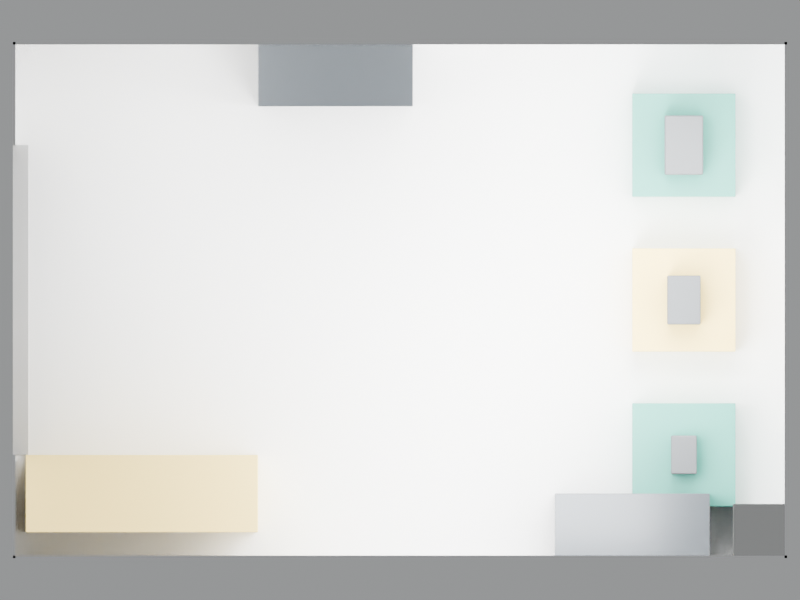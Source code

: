 # Source: booth.blend  (saved by Blender 4.2.66; exported with 4.5.12 LTS)
import bpy
from mathutils import Matrix  # noqa: F401  (used for matrix-valued properties, if any)

bpy.ops.wm.read_factory_settings(use_empty=True)
scene = bpy.context.scene
scene.name = 'Scene'

# ---- images (referenced by path relative to the original .blend; pixels are not part of the script)
import os
ASSET_DIR = os.environ.get("B2B_ASSET_DIR", "")  # directory of the original .blend (textures are referenced by path, not embedded)
HERE = os.path.dirname(os.path.abspath(__file__))  # packed textures are extracted next to this script under _unpacked/

def load_image(name, relpath, width, height, colorspace="sRGB"):
    """Load a texture the original file referenced (path relative to the .blend, or extracted next to this script)."""
    p = next((c for c in (os.path.join(HERE, relpath), os.path.join(ASSET_DIR, relpath)) if relpath and os.path.exists(c)), "")
    if p:
        img = bpy.data.images.load(p, check_existing=True)
        img.name = name
    else:  # same state as the original file: an image datablock whose file is absent (Cycles renders it pink)
        img = bpy.data.images.new(name, width, height)
        img.source = "FILE"
        img.filepath = "//" + (relpath or name)
    img.colorspace_settings.name = colorspace
    return img
img_logo_png = load_image('logo.png', '_unpacked/logo.f51faae1.png', 1800, 600, 'sRGB')

# ---- materials (node trees are filled in below, after node groups)
mat_mat_wall_white = bpy.data.materials.new('mat_wall_white')
mat_mat_brand_primary = bpy.data.materials.new('mat_brand_primary')
mat_mat_floor = bpy.data.materials.new('mat_floor')
mat_adversarial_white_back_wall = bpy.data.materials.new('adversarial_white_back_wall')
mat_mat_cabinet = bpy.data.materials.new('mat_cabinet')
mat_mat_brand_secondary = bpy.data.materials.new('mat_brand_secondary')
mat_mat_product = bpy.data.materials.new('mat_product')
mat_mat_column = bpy.data.materials.new('mat_column')
mat_mat_entrance_marker = bpy.data.materials.new('mat_entrance_marker')
mat_mat_logo = bpy.data.materials.new('mat_logo')

# ---- material node trees
mat_mat_wall_white.use_nodes = True; mat_mat_wall_white.node_tree.nodes.clear()
_N = mat_mat_wall_white.node_tree.nodes; _L = mat_mat_wall_white.node_tree.links
n0 = _N.new('ShaderNodeBsdfPrincipled'); n0.name = 'Principled BSDF'; n0.location = (10, 300)
n0.inputs[0].default_value = (0.82, 0.83, 0.84, 1.0)
n0.inputs[2].default_value = 0.6
n1 = _N.new('ShaderNodeOutputMaterial'); n1.name = 'Material Output'; n1.location = (300, 300)
_L.new(n0.outputs[0], n1.inputs[0])
n1.is_active_output = True
mat_mat_brand_primary.use_nodes = True; mat_mat_brand_primary.node_tree.nodes.clear()
_N = mat_mat_brand_primary.node_tree.nodes; _L = mat_mat_brand_primary.node_tree.links
n0 = _N.new('ShaderNodeBsdfPrincipled'); n0.name = 'Principled BSDF'; n0.location = (10, 300)
n0.inputs[0].default_value = (0.1216, 0.4353, 0.3608, 1.0)
n0.inputs[2].default_value = 0.45
n1 = _N.new('ShaderNodeOutputMaterial'); n1.name = 'Material Output'; n1.location = (300, 300)
_L.new(n0.outputs[0], n1.inputs[0])
n1.is_active_output = True
mat_mat_floor.use_nodes = True; mat_mat_floor.node_tree.nodes.clear()
_N = mat_mat_floor.node_tree.nodes; _L = mat_mat_floor.node_tree.links
n0 = _N.new('ShaderNodeBsdfPrincipled'); n0.name = 'Principled BSDF'; n0.location = (10, 300)
n0.inputs[0].default_value = (0.28, 0.29, 0.3, 1.0)
n1 = _N.new('ShaderNodeOutputMaterial'); n1.name = 'Material Output'; n1.location = (300, 300)
_L.new(n0.outputs[0], n1.inputs[0])
n1.is_active_output = True
mat_adversarial_white_back_wall.use_nodes = True; mat_adversarial_white_back_wall.node_tree.nodes.clear()
_N = mat_adversarial_white_back_wall.node_tree.nodes; _L = mat_adversarial_white_back_wall.node_tree.links
n0 = _N.new('ShaderNodeBsdfPrincipled'); n0.name = 'Principled BSDF'; n0.location = (10, 300)
n0.inputs[0].default_value = (1.0, 1.0, 1.0, 1.0)
n1 = _N.new('ShaderNodeOutputMaterial'); n1.name = 'Material Output'; n1.location = (300, 300)
_L.new(n0.outputs[0], n1.inputs[0])
n1.is_active_output = True
mat_mat_cabinet.use_nodes = True; mat_mat_cabinet.node_tree.nodes.clear()
_N = mat_mat_cabinet.node_tree.nodes; _L = mat_mat_cabinet.node_tree.links
n0 = _N.new('ShaderNodeBsdfPrincipled'); n0.name = 'Principled BSDF'; n0.location = (10, 300)
n0.inputs[0].default_value = (0.09, 0.1, 0.11, 1.0)
n0.inputs[2].default_value = 0.35
n1 = _N.new('ShaderNodeOutputMaterial'); n1.name = 'Material Output'; n1.location = (300, 300)
_L.new(n0.outputs[0], n1.inputs[0])
n1.is_active_output = True
mat_mat_brand_secondary.use_nodes = True; mat_mat_brand_secondary.node_tree.nodes.clear()
_N = mat_mat_brand_secondary.node_tree.nodes; _L = mat_mat_brand_secondary.node_tree.links
n0 = _N.new('ShaderNodeBsdfPrincipled'); n0.name = 'Principled BSDF'; n0.location = (10, 300)
n0.inputs[0].default_value = (0.949, 0.7569, 0.3059, 1.0)
n0.inputs[2].default_value = 0.4
n1 = _N.new('ShaderNodeOutputMaterial'); n1.name = 'Material Output'; n1.location = (300, 300)
_L.new(n0.outputs[0], n1.inputs[0])
n1.is_active_output = True
mat_mat_product.use_nodes = True; mat_mat_product.node_tree.nodes.clear()
_N = mat_mat_product.node_tree.nodes; _L = mat_mat_product.node_tree.links
n0 = _N.new('ShaderNodeBsdfPrincipled'); n0.name = 'Principled BSDF'; n0.location = (10, 300)
n0.inputs[0].default_value = (0.16, 0.17, 0.18, 1.0)
n0.inputs[2].default_value = 0.4
n1 = _N.new('ShaderNodeOutputMaterial'); n1.name = 'Material Output'; n1.location = (300, 300)
_L.new(n0.outputs[0], n1.inputs[0])
n1.is_active_output = True
mat_mat_column.use_nodes = True; mat_mat_column.node_tree.nodes.clear()
_N = mat_mat_column.node_tree.nodes; _L = mat_mat_column.node_tree.links
n0 = _N.new('ShaderNodeBsdfPrincipled'); n0.name = 'Principled BSDF'; n0.location = (10, 300)
n0.inputs[0].default_value = (0.75, 0.75, 0.74, 1.0)
n0.inputs[2].default_value = 0.6
n1 = _N.new('ShaderNodeOutputMaterial'); n1.name = 'Material Output'; n1.location = (300, 300)
_L.new(n0.outputs[0], n1.inputs[0])
n1.is_active_output = True
mat_mat_entrance_marker.use_nodes = True; mat_mat_entrance_marker.node_tree.nodes.clear()
_N = mat_mat_entrance_marker.node_tree.nodes; _L = mat_mat_entrance_marker.node_tree.links
n0 = _N.new('ShaderNodeBsdfPrincipled'); n0.name = 'Principled BSDF'; n0.location = (10, 300)
n0.inputs[0].default_value = (0.55, 0.55, 0.55, 1.0)
n0.inputs[2].default_value = 0.7
n1 = _N.new('ShaderNodeOutputMaterial'); n1.name = 'Material Output'; n1.location = (300, 300)
_L.new(n0.outputs[0], n1.inputs[0])
n1.is_active_output = True
mat_mat_logo.use_nodes = True; mat_mat_logo.node_tree.nodes.clear()
_N = mat_mat_logo.node_tree.nodes; _L = mat_mat_logo.node_tree.links
n0 = _N.new('ShaderNodeBsdfPrincipled'); n0.name = 'Principled BSDF'; n0.location = (10, 300)
n1 = _N.new('ShaderNodeOutputMaterial'); n1.name = 'Material Output'; n1.location = (300, 300)
n2 = _N.new('ShaderNodeTexImage'); n2.name = 'Image Texture'; n2.location = (0, 0)
n2.image = img_logo_png
_L.new(n0.outputs[0], n1.inputs[0])
_L.new(n2.outputs[0], n0.inputs[0])
_L.new(n2.outputs[1], n0.inputs[4])
n1.is_active_output = True

# ---- world
world_world = bpy.data.worlds.new('World'); scene.world = world_world
world_world.use_nodes = True; world_world.node_tree.nodes.clear()
_N = world_world.node_tree.nodes; _L = world_world.node_tree.links
n0 = _N.new('ShaderNodeBackground'); n0.name = 'Background'; n0.location = (10, 300)
n0.inputs[0].default_value = (0.85, 0.87, 0.88, 1.0)
n0.inputs[1].default_value = 0.35
n1 = _N.new('ShaderNodeOutputWorld'); n1.name = 'World Output'; n1.location = (300, 300)
_L.new(n0.outputs[0], n1.inputs[0])
n1.is_active_output = True

# ---- cameras
cam_cam_entrance = bpy.data.cameras.new('cam_entrance')
cam_cam_entrance.lens = 35.0
cam_cam_top = bpy.data.cameras.new('cam_top')
cam_cam_top.type = 'ORTHO'
cam_cam_top.ortho_scale = 6.2

# ---- lights
light_key = bpy.data.lights.new('key', 'AREA')
light_key.energy = 220.0
light_key.size = 2.0
light_fill = bpy.data.lights.new('fill', 'AREA')
light_fill.energy = 90.0
light_fill.size = 2.0
light_rim = bpy.data.lights.new('rim', 'AREA')
light_rim.energy = 120.0
light_rim.size = 1.5

# ---- meshes
me_booth_shell = bpy.data.meshes.new('booth_shell')
me_booth_shell.from_pydata([(-3.0, -2.0, -0.01), (-3.0, -2.0, 0.01), (-3.0, 2.0, -0.01), (-3.0, 2.0, 0.01), (3.0, -2.0, -0.01), (3.0, -2.0, 0.01), (3.0, 2.0, -0.01), (3.0, 2.0, 0.01), (2.98, -2.0, 0.01), (2.98, -2.0, 4.01), (2.98, 2.0, 0.01), (2.98, 2.0, 4.01), (3.0, -2.0, 0.01), (3.0, -2.0, 4.01), (3.0, 2.0, 0.01), (3.0, 2.0, 4.01), (-3.0, -2.0, 0.01), (-3.0, -2.0, 4.01), (-3.0, -1.98, 0.01), (-3.0, -1.98, 4.01), (3.0, -2.0, 0.01), (3.0, -2.0, 4.01), (3.0, -1.98, 0.01), (3.0, -1.98, 4.01), (-3.0, 1.98, 0.01), (-3.0, 1.98, 4.01), (-3.0, 2.0, 0.01), (-3.0, 2.0, 4.01), (3.0, 1.98, 0.01), (3.0, 1.98, 4.01), (3.0, 2.0, 0.01), (3.0, 2.0, 4.01), (-3.0, -2.0, 0.01), (-3.0, -2.0, 4.01), (-3.0, -1.2, 0.01), (-3.0, -1.2, 4.01), (-2.98, -2.0, 0.01), (-2.98, -2.0, 4.01), (-2.98, -1.2, 0.01), (-2.98, -1.2, 4.01), (-3.0, 1.2, 0.01), (-3.0, 1.2, 4.01), (-3.0, 2.0, 0.01), (-3.0, 2.0, 4.01), (-2.98, 1.2, 0.01), (-2.98, 1.2, 4.01), (-2.98, 2.0, 0.01), (-2.98, 2.0, 4.01)], [], [(0, 1, 3, 2), (2, 3, 7, 6), (6, 7, 5, 4), (4, 5, 1, 0), (2, 6, 4, 0), (7, 3, 1, 5), (8, 9, 11, 10), (10, 11, 15, 14), (14, 15, 13, 12), (12, 13, 9, 8), (10, 14, 12, 8), (15, 11, 9, 13), (16, 17, 19, 18), (18, 19, 23, 22), (22, 23, 21, 20), (20, 21, 17, 16), (18, 22, 20, 16), (23, 19, 17, 21), (24, 25, 27, 26), (26, 27, 31, 30), (30, 31, 29, 28), (28, 29, 25, 24), (26, 30, 28, 24), (31, 27, 25, 29), (32, 33, 35, 34), (34, 35, 39, 38), (38, 39, 37, 36), (36, 37, 33, 32), (34, 38, 36, 32), (39, 35, 33, 37), (40, 41, 43, 42), (42, 43, 47, 46), (46, 47, 45, 44), (44, 45, 41, 40), (42, 46, 44, 40), (47, 43, 41, 45)])
me_booth_shell.polygons.foreach_set('material_index', [3, 3, 3, 3, 3, 3, 3, 3, 3, 3, 3, 3, 3, 3, 3, 3, 3, 3, 3, 3, 3, 3, 3, 3, 3, 3, 3, 3, 3, 3, 3, 3, 3, 3, 3, 3])
me_booth_shell.materials.append(mat_mat_wall_white)
me_booth_shell.materials.append(mat_mat_brand_primary)
me_booth_shell.materials.append(mat_mat_floor)
me_booth_shell.materials.append(mat_adversarial_white_back_wall)
me_booth_shell.update()
me_cabinet_01 = bpy.data.meshes.new('cabinet_01')
me_cabinet_01.from_pydata([(-0.6, -0.25, -1.0), (-0.6, -0.25, 1.0), (-0.6, 0.25, -1.0), (-0.6, 0.25, 1.0), (0.6, -0.25, -1.0), (0.6, -0.25, 1.0), (0.6, 0.25, -1.0), (0.6, 0.25, 1.0)], [], [(0, 1, 3, 2), (2, 3, 7, 6), (6, 7, 5, 4), (4, 5, 1, 0), (2, 6, 4, 0), (7, 3, 1, 5)])
me_cabinet_01.materials.append(mat_mat_cabinet)
me_cabinet_01.update()
me_cabinet_02 = bpy.data.meshes.new('cabinet_02')
me_cabinet_02.from_pydata([(-0.6, -0.25, -1.0), (-0.6, -0.25, 1.0), (-0.6, 0.25, -1.0), (-0.6, 0.25, 1.0), (0.6, -0.25, -1.0), (0.6, -0.25, 1.0), (0.6, 0.25, -1.0), (0.6, 0.25, 1.0)], [], [(0, 1, 3, 2), (2, 3, 7, 6), (6, 7, 5, 4), (4, 5, 1, 0), (2, 6, 4, 0), (7, 3, 1, 5)])
me_cabinet_02.materials.append(mat_mat_cabinet)
me_cabinet_02.update()
me_counter = bpy.data.meshes.new('counter')
me_counter.from_pydata([(-0.9, -0.3, -0.5), (-0.9, -0.3, 0.5), (-0.9, 0.3, -0.5), (-0.9, 0.3, 0.5), (0.9, -0.3, -0.5), (0.9, -0.3, 0.5), (0.9, 0.3, -0.5), (0.9, 0.3, 0.5)], [], [(0, 1, 3, 2), (2, 3, 7, 6), (6, 7, 5, 4), (4, 5, 1, 0), (2, 6, 4, 0), (7, 3, 1, 5)])
me_counter.materials.append(mat_mat_brand_secondary)
me_counter.update()
me_plinth_01 = bpy.data.meshes.new('plinth_01')
me_plinth_01.from_pydata([(-0.4, -0.4, -0.2), (-0.4, -0.4, 0.2), (-0.4, 0.4, -0.2), (-0.4, 0.4, 0.2), (0.4, -0.4, -0.2), (0.4, -0.4, 0.2), (0.4, 0.4, -0.2), (0.4, 0.4, 0.2)], [], [(0, 1, 3, 2), (2, 3, 7, 6), (6, 7, 5, 4), (4, 5, 1, 0), (2, 6, 4, 0), (7, 3, 1, 5)])
me_plinth_01.materials.append(mat_mat_brand_primary)
me_plinth_01.update()
me_plinth_02 = bpy.data.meshes.new('plinth_02')
me_plinth_02.from_pydata([(-0.4, -0.4, -0.2), (-0.4, -0.4, 0.2), (-0.4, 0.4, -0.2), (-0.4, 0.4, 0.2), (0.4, -0.4, -0.2), (0.4, -0.4, 0.2), (0.4, 0.4, -0.2), (0.4, 0.4, 0.2)], [], [(0, 1, 3, 2), (2, 3, 7, 6), (6, 7, 5, 4), (4, 5, 1, 0), (2, 6, 4, 0), (7, 3, 1, 5)])
me_plinth_02.materials.append(mat_mat_brand_secondary)
me_plinth_02.update()
me_plinth_03 = bpy.data.meshes.new('plinth_03')
me_plinth_03.from_pydata([(-0.4, -0.4, -0.2), (-0.4, -0.4, 0.2), (-0.4, 0.4, -0.2), (-0.4, 0.4, 0.2), (0.4, -0.4, -0.2), (0.4, -0.4, 0.2), (0.4, 0.4, -0.2), (0.4, 0.4, 0.2)], [], [(0, 1, 3, 2), (2, 3, 7, 6), (6, 7, 5, 4), (4, 5, 1, 0), (2, 6, 4, 0), (7, 3, 1, 5)])
me_plinth_03.materials.append(mat_mat_brand_primary)
me_plinth_03.update()
me_product_01 = bpy.data.meshes.new('product_01')
me_product_01.from_pydata([(-0.1, -0.15, -0.125), (-0.1, -0.15, 0.125), (-0.1, 0.15, -0.125), (-0.1, 0.15, 0.125), (0.1, -0.15, -0.125), (0.1, -0.15, 0.125), (0.1, 0.15, -0.125), (0.1, 0.15, 0.125)], [], [(0, 1, 3, 2), (2, 3, 7, 6), (6, 7, 5, 4), (4, 5, 1, 0), (2, 6, 4, 0), (7, 3, 1, 5)])
me_product_01.materials.append(mat_mat_product)
me_product_01.update()
me_product_02 = bpy.data.meshes.new('product_02')
me_product_02.from_pydata([(-0.13, -0.19, -0.16), (-0.13, -0.19, 0.16), (-0.13, 0.19, -0.16), (-0.13, 0.19, 0.16), (0.13, -0.19, -0.16), (0.13, -0.19, 0.16), (0.13, 0.19, -0.16), (0.13, 0.19, 0.16)], [], [(0, 1, 3, 2), (2, 3, 7, 6), (6, 7, 5, 4), (4, 5, 1, 0), (2, 6, 4, 0), (7, 3, 1, 5)])
me_product_02.materials.append(mat_mat_product)
me_product_02.update()
me_product_03 = bpy.data.meshes.new('product_03')
me_product_03.from_pydata([(-0.15, -0.23, -0.19), (-0.15, -0.23, 0.19), (-0.15, 0.23, -0.19), (-0.15, 0.23, 0.19), (0.15, -0.23, -0.19), (0.15, -0.23, 0.19), (0.15, 0.23, -0.19), (0.15, 0.23, 0.19)], [], [(0, 1, 3, 2), (2, 3, 7, 6), (6, 7, 5, 4), (4, 5, 1, 0), (2, 6, 4, 0), (7, 3, 1, 5)])
me_product_03.materials.append(mat_mat_product)
me_product_03.update()
me_column = bpy.data.meshes.new('column')
me_column.from_pydata([(-0.2, -0.2, -2.0), (-0.2, -0.2, 2.0), (-0.2, 0.2, -2.0), (-0.2, 0.2, 2.0), (0.2, -0.2, -2.0), (0.2, -0.2, 2.0), (0.2, 0.2, -2.0), (0.2, 0.2, 2.0)], [], [(0, 1, 3, 2), (2, 3, 7, 6), (6, 7, 5, 4), (4, 5, 1, 0), (2, 6, 4, 0), (7, 3, 1, 5)])
me_column.materials.append(mat_mat_column)
me_column.update()
me_entrance_zone = bpy.data.meshes.new('entrance_zone')
me_entrance_zone.from_pydata([(-0.06, -1.2, -0.005), (-0.06, -1.2, 0.005), (-0.06, 1.2, -0.005), (-0.06, 1.2, 0.005), (0.06, -1.2, -0.005), (0.06, -1.2, 0.005), (0.06, 1.2, -0.005), (0.06, 1.2, 0.005)], [], [(0, 1, 3, 2), (2, 3, 7, 6), (6, 7, 5, 4), (4, 5, 1, 0), (2, 6, 4, 0), (7, 3, 1, 5)])
me_entrance_zone.materials.append(mat_mat_entrance_marker)
me_entrance_zone.update()
me_logo_decal = bpy.data.meshes.new('logo_decal')
me_logo_decal.from_pydata([(2.979, -0.45, 2.45), (2.979, 0.45, 2.45), (2.979, 0.45, 2.75), (2.979, -0.45, 2.75)], [], [(0, 3, 2, 1)])
_uv = me_logo_decal.uv_layers.new(name='UVMap')
_uv.uv.foreach_set('vector', [1.0, 0.0, 0.0, 0.0, 0.0, 1.0, 1.0, 1.0])
me_logo_decal.materials.append(mat_mat_logo)
me_logo_decal.update()

# ---- objects
ob_booth_shell = bpy.data.objects.new('booth_shell', me_booth_shell)
ob_cabinet_01 = bpy.data.objects.new('cabinet_01', me_cabinet_01)
ob_cabinet_02 = bpy.data.objects.new('cabinet_02', me_cabinet_02)
ob_counter = bpy.data.objects.new('counter', me_counter)
ob_plinth_01 = bpy.data.objects.new('plinth_01', me_plinth_01)
ob_plinth_02 = bpy.data.objects.new('plinth_02', me_plinth_02)
ob_plinth_03 = bpy.data.objects.new('plinth_03', me_plinth_03)
ob_product_01 = bpy.data.objects.new('product_01', me_product_01)
ob_product_02 = bpy.data.objects.new('product_02', me_product_02)
ob_product_03 = bpy.data.objects.new('product_03', me_product_03)
ob_column = bpy.data.objects.new('column', me_column)
ob_entrance_zone = bpy.data.objects.new('entrance_zone', me_entrance_zone)
ob_lighting = bpy.data.objects.new('lighting', None)
ob_light_key = bpy.data.objects.new('light_key', light_key)
ob_light_fill = bpy.data.objects.new('light_fill', light_fill)
ob_light_rim = bpy.data.objects.new('light_rim', light_rim)
ob_logo_decal = bpy.data.objects.new('logo_decal', me_logo_decal)
ob_cam_entrance = bpy.data.objects.new('cam_entrance', cam_cam_entrance)
ob_cam_top = bpy.data.objects.new('cam_top', cam_cam_top)

# ---- transforms, parenting, visibility, modifiers, constraints
ob_booth_shell.location = (0.0, 0.0, -0.01)
ob_cabinet_01.location = (1.8, -1.75, 1.0)
_m = ob_cabinet_01.modifiers.new('bevel', 'BEVEL')
_m.width = 0.006
_m.width_pct = 0.006
_m.segments = 2
ob_cabinet_02.location = (-0.5, 1.75, 1.0)
_m = ob_cabinet_02.modifiers.new('bevel', 'BEVEL')
_m.width = 0.006
_m.width_pct = 0.006
_m.segments = 2
ob_counter.location = (-2.0, -1.5, 0.5)
_m = ob_counter.modifiers.new('bevel', 'BEVEL')
_m.width = 0.006
_m.width_pct = 0.006
_m.segments = 2
ob_plinth_01.location = (2.2, -1.2, 0.2)
_m = ob_plinth_01.modifiers.new('bevel', 'BEVEL')
_m.width = 0.004
_m.width_pct = 0.004
_m.segments = 2
ob_plinth_02.location = (2.2, 0.0, 0.2)
_m = ob_plinth_02.modifiers.new('bevel', 'BEVEL')
_m.width = 0.004
_m.width_pct = 0.004
_m.segments = 2
ob_plinth_03.location = (2.2, 1.2, 0.2)
_m = ob_plinth_03.modifiers.new('bevel', 'BEVEL')
_m.width = 0.004
_m.width_pct = 0.004
_m.segments = 2
ob_product_01.location = (2.2, -1.2, 0.525)
_m = ob_product_01.modifiers.new('bevel', 'BEVEL')
_m.width = 0.01
_m.width_pct = 0.01
_m.segments = 2
ob_product_02.location = (2.2, 0.0, 0.56)
_m = ob_product_02.modifiers.new('bevel', 'BEVEL')
_m.width = 0.01
_m.width_pct = 0.01
_m.segments = 2
ob_product_03.location = (2.2, 1.2, 0.59)
_m = ob_product_03.modifiers.new('bevel', 'BEVEL')
_m.width = 0.01
_m.width_pct = 0.01
_m.segments = 2
ob_column.location = (2.78, -1.78, 2.0)
_m = ob_column.modifiers.new('bevel', 'BEVEL')
_m.width = 0.004
_m.width_pct = 0.004
_m.segments = 2
ob_entrance_zone.location = (-2.94, 0.0, 0.005)
ob_lighting.location = (0.0, 0.0, 0.0)
ob_light_key.parent = ob_lighting
ob_light_key.location = (1.0, -1.0, 3.2)
ob_light_key.rotation_euler = (0.4636, -0.0, 0.0)
ob_light_fill.parent = ob_lighting
ob_light_fill.location = (-2.0, 1.2, 2.6)
ob_light_fill.rotation_euler = (1.162, 3.877e-08, -1.951)
ob_light_rim.parent = ob_lighting
ob_light_rim.location = (2.0, 1.0, 3.0)
ob_light_rim.rotation_euler = (0.6659, -2.985e-08, 2.356)
ob_logo_decal.location = (0.0, 0.0, 0.0)
ob_cam_entrance.location = (-1.5, 0.0, 1.6)
ob_cam_entrance.rotation_euler = (1.388, -6.48e-08, -1.571)
ob_cam_top.location = (0.0, 0.0, 6.0)

# ---- collection membership
scene.collection.objects.link(ob_booth_shell)
scene.collection.objects.link(ob_cabinet_01)
scene.collection.objects.link(ob_cabinet_02)
scene.collection.objects.link(ob_counter)
scene.collection.objects.link(ob_plinth_01)
scene.collection.objects.link(ob_plinth_02)
scene.collection.objects.link(ob_plinth_03)
scene.collection.objects.link(ob_product_01)
scene.collection.objects.link(ob_product_02)
scene.collection.objects.link(ob_product_03)
scene.collection.objects.link(ob_column)
scene.collection.objects.link(ob_entrance_zone)
scene.collection.objects.link(ob_lighting)
scene.collection.objects.link(ob_light_key)
scene.collection.objects.link(ob_light_fill)
scene.collection.objects.link(ob_light_rim)
scene.collection.objects.link(ob_logo_decal)
scene.collection.objects.link(ob_cam_entrance)
scene.collection.objects.link(ob_cam_top)

# ---- scene / render settings (as saved in the file)
scene.camera = ob_cam_top
scene.frame_start = 1; scene.frame_end = 250; scene.frame_set(1)
scene.render.engine = 'CYCLES'
scene.render.image_settings.color_mode = 'RGB'
scene.render.resolution_x = 2048
scene.render.resolution_y = 1536
scene.cycles.samples = 64
scene.view_settings.look = 'AgX - Medium High Contrast'
bpy.context.view_layer.update()

